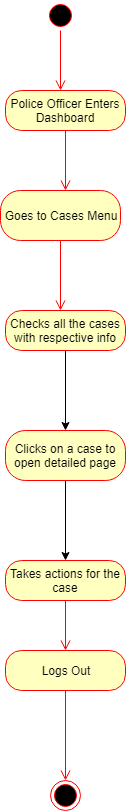

The diagram above was exported from draw.io. Its source (the exported page's mxGraphModel, read from the mxfile embedded in the PNG):
<mxGraphModel dx="1010" dy="533" grid="1" gridSize="10" guides="1" tooltips="1" connect="1" arrows="1" fold="1" page="1" pageScale="1" pageWidth="850" pageHeight="1100" math="0" shadow="0">
  <root>
    <mxCell id="0" />
    <mxCell id="1" parent="0" />
    <mxCell id="uWGUylWIeU88EA4GTWiM-1" value="" style="ellipse;html=1;shape=startState;fillColor=#000000;strokeColor=#ff0000;" vertex="1" parent="1">
      <mxGeometry x="350" y="50" width="30" height="30" as="geometry" />
    </mxCell>
    <mxCell id="uWGUylWIeU88EA4GTWiM-2" value="" style="edgeStyle=orthogonalEdgeStyle;html=1;verticalAlign=bottom;endArrow=open;endSize=8;strokeColor=#ff0000;" edge="1" source="uWGUylWIeU88EA4GTWiM-1" parent="1">
      <mxGeometry relative="1" as="geometry">
        <mxPoint x="365" y="140" as="targetPoint" />
      </mxGeometry>
    </mxCell>
    <mxCell id="uWGUylWIeU88EA4GTWiM-3" value="Police Officer Enters Dashboard" style="rounded=1;whiteSpace=wrap;html=1;arcSize=40;fontColor=#000000;fillColor=#ffffc0;strokeColor=#ff0000;" vertex="1" parent="1">
      <mxGeometry x="310" y="140" width="120" height="40" as="geometry" />
    </mxCell>
    <mxCell id="uWGUylWIeU88EA4GTWiM-4" value="" style="edgeStyle=orthogonalEdgeStyle;html=1;verticalAlign=bottom;endArrow=open;endSize=8;strokeColor=#ff0000;" edge="1" source="uWGUylWIeU88EA4GTWiM-3" parent="1">
      <mxGeometry relative="1" as="geometry">
        <mxPoint x="370" y="240" as="targetPoint" />
      </mxGeometry>
    </mxCell>
    <mxCell id="uWGUylWIeU88EA4GTWiM-5" value="Goes to Cases Menu" style="rounded=1;whiteSpace=wrap;html=1;arcSize=40;fontColor=#000000;fillColor=#ffffc0;strokeColor=#ff0000;" vertex="1" parent="1">
      <mxGeometry x="305" y="240" width="120" height="50" as="geometry" />
    </mxCell>
    <mxCell id="uWGUylWIeU88EA4GTWiM-6" value="" style="edgeStyle=orthogonalEdgeStyle;html=1;verticalAlign=bottom;endArrow=open;endSize=8;strokeColor=#ff0000;" edge="1" source="uWGUylWIeU88EA4GTWiM-5" parent="1">
      <mxGeometry relative="1" as="geometry">
        <mxPoint x="365" y="360" as="targetPoint" />
      </mxGeometry>
    </mxCell>
    <mxCell id="uWGUylWIeU88EA4GTWiM-34" value="" style="edgeStyle=orthogonalEdgeStyle;rounded=0;orthogonalLoop=1;jettySize=auto;html=1;" edge="1" parent="1" source="uWGUylWIeU88EA4GTWiM-13" target="uWGUylWIeU88EA4GTWiM-30">
      <mxGeometry relative="1" as="geometry" />
    </mxCell>
    <mxCell id="uWGUylWIeU88EA4GTWiM-13" value="Checks all the cases with respective info" style="rounded=1;whiteSpace=wrap;html=1;arcSize=40;fontColor=#000000;fillColor=#ffffc0;strokeColor=#ff0000;" vertex="1" parent="1">
      <mxGeometry x="310" y="360" width="120" height="40" as="geometry" />
    </mxCell>
    <mxCell id="uWGUylWIeU88EA4GTWiM-55" style="edgeStyle=orthogonalEdgeStyle;rounded=0;orthogonalLoop=1;jettySize=auto;html=1;exitX=0.5;exitY=1;exitDx=0;exitDy=0;entryX=0.5;entryY=0;entryDx=0;entryDy=0;" edge="1" parent="1" source="uWGUylWIeU88EA4GTWiM-30" target="uWGUylWIeU88EA4GTWiM-39">
      <mxGeometry relative="1" as="geometry" />
    </mxCell>
    <mxCell id="uWGUylWIeU88EA4GTWiM-30" value="Clicks on a case to open detailed page" style="rounded=1;whiteSpace=wrap;html=1;arcSize=40;fontColor=#000000;fillColor=#ffffc0;strokeColor=#ff0000;" vertex="1" parent="1">
      <mxGeometry x="310" y="480" width="120" height="50" as="geometry" />
    </mxCell>
    <mxCell id="uWGUylWIeU88EA4GTWiM-21" value="" style="ellipse;html=1;shape=endState;fillColor=#000000;strokeColor=#ff0000;" vertex="1" parent="1">
      <mxGeometry x="355" y="830" width="30" height="30" as="geometry" />
    </mxCell>
    <mxCell id="uWGUylWIeU88EA4GTWiM-39" value="Takes actions for the case" style="rounded=1;whiteSpace=wrap;html=1;arcSize=40;fontColor=#000000;fillColor=#ffffc0;strokeColor=#ff0000;" vertex="1" parent="1">
      <mxGeometry x="310" y="610" width="120" height="40" as="geometry" />
    </mxCell>
    <mxCell id="uWGUylWIeU88EA4GTWiM-40" value="" style="edgeStyle=orthogonalEdgeStyle;html=1;verticalAlign=bottom;endArrow=open;endSize=8;strokeColor=#ff0000;" edge="1" source="uWGUylWIeU88EA4GTWiM-39" parent="1">
      <mxGeometry relative="1" as="geometry">
        <mxPoint x="370" y="700" as="targetPoint" />
      </mxGeometry>
    </mxCell>
    <mxCell id="uWGUylWIeU88EA4GTWiM-49" value="Logs Out" style="rounded=1;whiteSpace=wrap;html=1;arcSize=40;fontColor=#000000;fillColor=#ffffc0;strokeColor=#ff0000;" vertex="1" parent="1">
      <mxGeometry x="310" y="700" width="120" height="40" as="geometry" />
    </mxCell>
    <mxCell id="uWGUylWIeU88EA4GTWiM-50" value="" style="edgeStyle=orthogonalEdgeStyle;html=1;verticalAlign=bottom;endArrow=open;endSize=8;strokeColor=#ff0000;" edge="1" source="uWGUylWIeU88EA4GTWiM-49" parent="1">
      <mxGeometry relative="1" as="geometry">
        <mxPoint x="370" y="830" as="targetPoint" />
      </mxGeometry>
    </mxCell>
  </root>
</mxGraphModel>